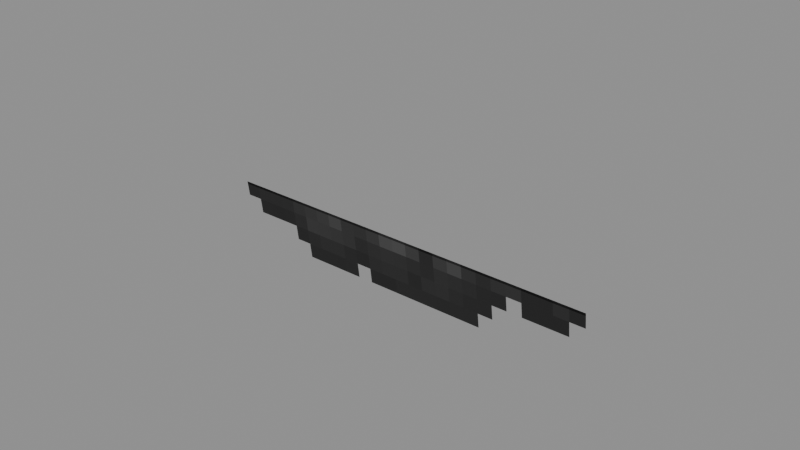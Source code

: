 # Source: Body_Attachments_Beards_DeleteAfterReview_Handlebar.blend  (saved by Blender 5.0.119; exported with 4.5.12 LTS)
import bpy
from mathutils import Matrix  # noqa: F401  (used for matrix-valued properties, if any)

bpy.ops.wm.read_factory_settings(use_empty=True)
scene = bpy.context.scene
scene.name = 'Scene'

# ---- collections
col_widgets = bpy.data.collections.new('Widgets'); scene.collection.children.link(col_widgets)
col_widgets.hide_viewport = True

# ---- images (referenced by path relative to the original .blend; pixels are not part of the script)
import os
ASSET_DIR = os.environ.get("B2B_ASSET_DIR", "")  # directory of the original .blend (textures are referenced by path, not embedded)
HERE = os.path.dirname(os.path.abspath(__file__))  # packed textures are extracted next to this script under _unpacked/

def load_image(name, relpath, width, height, colorspace="sRGB"):
    """Load a texture the original file referenced (path relative to the .blend, or extracted next to this script)."""
    p = next((c for c in (os.path.join(HERE, relpath), os.path.join(ASSET_DIR, relpath)) if relpath and os.path.exists(c)), "")
    if p:
        img = bpy.data.images.load(p, check_existing=True)
        img.name = name
    else:  # same state as the original file: an image datablock whose file is absent (Cycles renders it pink)
        img = bpy.data.images.new(name, width, height)
        img.source = "FILE"
        img.filepath = "//" + (relpath or name)
    img.colorspace_settings.name = colorspace
    return img
img_image_0 = load_image('Image_0', '_unpacked/Image_0.c0eff832.png', 128, 32, 'sRGB')

# ---- materials (node trees are filled in below, after node groups)
mat_material_0 = bpy.data.materials.new('Material_0')

# ---- material node trees
mat_material_0.use_nodes = True; mat_material_0.node_tree.nodes.clear()
_N = mat_material_0.node_tree.nodes; _L = mat_material_0.node_tree.links
n0 = _N.new('ShaderNodeBsdfPrincipled'); n0.name = 'Principled BSDF'; n0.location = (10, 300)
n0.inputs[2].default_value = 1.0
n1 = _N.new('ShaderNodeOutputMaterial'); n1.name = 'Material Output'; n1.location = (300, 300)
n2 = _N.new('NodeFrame'); n2.name = 'Frame'; n2.location = (0, 0)
n2.label = 'Alpha Clip'
n2.width = 150
n3 = _N.new('ShaderNodeMath'); n3.name = 'Math'; n3.location = (-340, -20)
n3.operation = 'SUBTRACT'
n3.inputs[0].default_value = 1.0
n4 = _N.new('ShaderNodeMath'); n4.name = 'Math.001'; n4.location = (-540, -20)
n4.operation = 'LESS_THAN'
n4.inputs[1].default_value = 0.05
n5 = _N.new('ShaderNodeTexImage'); n5.name = 'Image Texture'; n5.location = (-840, 210)
n5.label = 'BASE COLOR'
n5.image = img_image_0
n5.interpolation = 'Closest'
n5.extension = 'EXTEND'
n3.parent = n2
n4.parent = n2
_L.new(n0.outputs[0], n1.inputs[0])
_L.new(n3.outputs[0], n0.inputs[4])
_L.new(n4.outputs[0], n3.inputs[1])
_L.new(n5.outputs[0], n0.inputs[0])
_L.new(n5.outputs[1], n4.inputs[0])
n1.is_active_output = True

# ---- meshes
me_mesh_0 = bpy.data.meshes.new('Mesh_0')
me_mesh_0.from_pydata([(0.9656, -0.8823, -0.2188), (0.9656, -0.8823, -0.2188), (0.9656, -0.8823, -1.031), (0.9656, -0.8823, -1.031), (-0.9656, -0.8823, -0.2188), (-0.9656, -0.8823, -0.2188), (-0.9656, -0.8823, -1.031), (-0.9656, -0.8823, -1.031), (-0.9656, -0.8823, -0.2188), (0.9656, -0.8823, -0.2188), (-0.9656, -0.8823, -0.2188), (0.9656, -0.8823, -0.2188), (-0.9656, -0.8823, -1.031), (0.9656, -0.8823, -1.031), (-0.9656, -0.8823, -1.031), (0.9656, -0.8823, -1.031), (-0.9656, -0.8823, -0.2188), (0.9656, -0.8823, -0.2188), (-0.9656, -0.8823, -1.031), (0.9656, -0.8823, -1.031), (0.9656, -0.8823, -0.2188), (-0.9656, -0.8823, -0.2188), (0.9656, -0.8823, -1.031), (-0.9656, -0.8823, -1.031), (0.9375, -0.881, -1.023), (0.9375, -0.8809, -1.023), (0.9375, -0.7805, -1.766), (0.9375, -0.7804, -1.766), (-0.9375, -0.8809, -1.023), (-0.9375, -0.881, -1.023), (-0.9375, -0.7804, -1.766), (-0.9375, -0.7805, -1.766), (-0.9375, -0.8809, -1.023), (0.9375, -0.8809, -1.023), (-0.9375, -0.881, -1.023), (0.9375, -0.881, -1.023), (-0.9375, -0.7805, -1.766), (0.9375, -0.7805, -1.766), (-0.9375, -0.7804, -1.766), (0.9375, -0.7804, -1.766), (-0.9375, -0.881, -1.023), (0.9375, -0.881, -1.023), (-0.9375, -0.7805, -1.766), (0.9375, -0.7805, -1.766), (0.9375, -0.8809, -1.023), (-0.9375, -0.8809, -1.023), (0.9375, -0.7804, -1.766), (-0.9375, -0.7804, -1.766)], [], [(0, 2, 1), (2, 3, 1), (4, 6, 5), (6, 7, 5), (8, 10, 9), (10, 11, 9), (12, 14, 13), (14, 15, 13), (16, 18, 17), (18, 19, 17), (20, 22, 21), (22, 23, 21), (24, 26, 25), (26, 27, 25), (28, 30, 29), (30, 31, 29), (32, 34, 33), (34, 35, 33), (36, 38, 37), (38, 39, 37), (40, 42, 41), (42, 43, 41), (44, 46, 45), (46, 47, 45)])
me_mesh_0.polygons.foreach_set('use_smooth', [0, 0, 0, 0, 0, 0, 0, 0, 0, 0, 0, 0, 0, 0, 0, 0, 0, 1, 1, 0, 0, 0, 0, 0])
_uv = me_mesh_0.uv_layers.new(name='UVMap')
_uv.uv.foreach_set('vector', [0.0, 1.0, 0.0, 1.0, 0.0, 1.0, 0.0, 1.0, 0.0, 1.0, 0.0, 1.0, 0.0, 1.0, 0.0, 1.0, 0.0, 1.0, 0.0, 1.0, 0.0, 1.0, 0.0, 1.0, 0.0, 1.0, 0.0, 1.0, 0.0, 1.0, 0.0, 1.0, 0.0, 1.0, 0.0, 1.0, 0.0, 1.0, 0.0, 1.0, 0.0, 1.0, 0.0, 1.0, 0.0, 1.0, 0.0, 1.0, 0.0, 1.0, 0.0, 0.5938, 0.2344, 1.0, 0.0, 0.5938, 0.2344, 0.5938, 0.2344, 1.0, 0.0, 1.0, 0.0, 1.0, 0.0, 1.0, 0.0, 1.0, 0.0, 1.0, 0.0, 1.0, 0.0, 1.0, 0.0, 1.0, 0.0, 1.0, 0.0, 1.0, 0.0, 1.0, 0.0, 1.0, 0.0, 1.0, 0.0, 1.0, 0.0, 1.0, 0.0, 1.0, 0.0, 1.0, 0.0, 1.0, 0.0, 1.0, 0.0, 1.0, 0.0, 1.0, 0.0, 1.0, 0.0, 1.0, 0.0, 1.0, 0.0, 1.0, 0.0, 1.0, 0.0, 1.0, 0.0, 1.0, 0.0, 1.0, 0.0, 1.0, 0.0, 0.5938, 0.0, 0.2188, 0.2344, 0.5938, 0.0, 0.2188, 0.2344, 0.2188, 0.2344, 0.5938, 0.0, 1.0, 0.0, 1.0, 0.0, 1.0, 0.0, 1.0, 0.0, 1.0, 0.0, 1.0])
me_mesh_0.materials.append(mat_material_0)
me_mesh_0.update()
me_mesh_0.normals_split_custom_set([tuple(v) for v in zip(*[iter([1.0, 0.0, 0.0, 1.0, 0.0, 0.0, 1.0, 0.0, 0.0, 1.0, 0.0, 0.0, 1.0, 0.0, 0.0, 1.0, 0.0, 0.0, -1.0, 0.0, 0.0, -1.0, 0.0, 0.0, -1.0, 0.0, 0.0, -1.0, 0.0, 0.0, -1.0, 0.0, 0.0, -1.0, 0.0, 0.0, 0.0, 0.0, 1.0, 0.0, 0.0, 1.0, 0.0, 0.0, 1.0, 0.0, 0.0, 1.0, 0.0, 0.0, 1.0, 0.0, 0.0, 1.0, 0.0, 0.0, -1.0, 0.0, 0.0, -1.0, 0.0, 0.0, -1.0, 0.0, 0.0, -1.0, 0.0, 0.0, -1.0, 0.0, 0.0, -1.0, 0.0, -1.0, 0.0, 0.0, -1.0, 0.0, 0.0, -1.0, 0.0, 0.0, -1.0, 0.0, 0.0, -1.0, 0.0, 0.0, -1.0, 0.0, 0.0, 1.0, 0.0, 0.0, 1.0, 0.0, 0.0, 1.0, 0.0, 0.0, 1.0, 0.0, 0.0, 1.0, 0.0, 0.0, 1.0, 0.0, 1.0, 0.0, 0.0, 1.0, 0.0, 0.0, 1.0, 0.0, 0.0, 1.0, 0.0, 0.0, 1.0, 0.0, 0.0, 1.0, 0.0, 0.0, -1.0, 0.0, 0.0, -1.0, 0.0, 0.0, -1.0, 0.0, 0.0, -1.0, 0.0, 0.0, -1.0, 0.0, 0.0, -1.0, 0.0, 0.0, 0.0, -0.1338, 0.991, 0.0, -0.1338, 0.991, 0.0, -0.1338, 0.991, -3.199e-08, -0.1339, 0.991, -2.252e-07, -0.1339, 0.991, -5.016e-12, -0.1339, 0.991, 0.0, 0.1339, -0.991, 4.714e-08, 0.1339, -0.991, 3.219e-08, 0.1339, -0.991, 0.0, 0.1338, -0.991, 0.0, 0.1338, -0.991, 0.0, 0.1338, -0.991, 0.0, -0.991, -0.134, 0.0, -0.991, -0.134, 0.0, -0.991, -0.134, 0.0, -0.991, -0.134, 0.0, -0.991, -0.134, 0.0, -0.991, -0.134, 0.0, 0.991, 0.134, 0.0, 0.991, 0.134, 0.0, 0.991, 0.134, 0.0, 0.991, 0.134, 0.0, 0.991, 0.134, 0.0, 0.991, 0.134])] * 3)])
me_plane = bpy.data.meshes.new('Plane')
me_plane.from_pydata([(-1.0, -6.123e-17, -1.0), (1.0, -6.123e-17, -1.0), (-1.0, 6.123e-17, 1.0), (1.0, 6.123e-17, 1.0)], [], [(0, 1, 3, 2)])
_uv = me_plane.uv_layers.new(name='UVMap')
_uv.uv.foreach_set('vector', [0.0, 0.0, 1.0, 0.0, 1.0, 1.0, 0.0, 1.0])
me_plane.update()
me_cube = bpy.data.meshes.new('Cube')
me_cube.from_pydata([(-0.9656, -0.4063, 4.606e-08), (-0.9656, -0.4063, 6.273e-05), (-0.9656, 0.4062, 4.606e-08), (-0.9656, 0.4062, 6.273e-05), (0.9656, -0.4063, 4.606e-08), (0.9656, -0.4063, 6.273e-05), (0.9656, 0.4062, 4.606e-08), (0.9656, 0.4062, 6.273e-05)], [], [(0, 1, 3, 2), (2, 3, 7, 6), (6, 7, 5, 4), (4, 5, 1, 0), (2, 6, 4, 0), (7, 3, 1, 5)])
_uv = me_cube.uv_layers.new(name='UVMap')
_uv.uv.foreach_set('vector', [0.375, 0.0, 0.625, 0.0, 0.625, 0.25, 0.375, 0.25, 0.375, 0.25, 0.625, 0.25, 0.625, 0.5, 0.375, 0.5, 0.375, 0.5, 0.625, 0.5, 0.625, 0.75, 0.375, 0.75, 0.375, 0.75, 0.625, 0.75, 0.625, 1.0, 0.375, 1.0, 0.125, 0.5, 0.375, 0.5, 0.375, 0.75, 0.125, 0.75, 0.625, 0.5, 0.875, 0.5, 0.875, 0.75, 0.625, 0.75])
me_cube.update()
me_cube_001 = bpy.data.meshes.new('Cube.001')
me_cube_001.from_pydata([(-0.9375, -0.5, 3.725e-09), (-0.9375, -0.5, 6.264e-05), (-0.9375, 0.25, 3.725e-09), (-0.9375, 0.25, 6.264e-05), (0.9375, -0.5, 3.725e-09), (0.9375, -0.5, 6.264e-05), (0.9375, 0.25, 3.725e-09), (0.9375, 0.25, 6.264e-05)], [], [(0, 1, 3, 2), (2, 3, 7, 6), (6, 7, 5, 4), (4, 5, 1, 0), (2, 6, 4, 0), (7, 3, 1, 5)])
_uv = me_cube_001.uv_layers.new(name='UVMap')
_uv.uv.foreach_set('vector', [0.375, 0.0, 0.625, 0.0, 0.625, 0.25, 0.375, 0.25, 0.375, 0.25, 0.625, 0.25, 0.625, 0.5, 0.375, 0.5, 0.375, 0.5, 0.625, 0.5, 0.625, 0.75, 0.375, 0.75, 0.375, 0.75, 0.625, 0.75, 0.625, 1.0, 0.375, 1.0, 0.125, 0.5, 0.375, 0.5, 0.375, 0.75, 0.125, 0.75, 0.625, 0.5, 0.875, 0.5, 0.875, 0.75, 0.625, 0.75])
me_cube_001.update()
arm_armature = bpy.data.armatures.new('Armature')  # bones are not reproduced

# ---- objects
ob_head = bpy.data.objects.new('Head', arm_armature)
ob_mesh_0 = bpy.data.objects.new('Mesh_0', me_mesh_0)
ob_wgt_head = bpy.data.objects.new('WGT-Head', me_plane)
ob_wgt_beard = bpy.data.objects.new('WGT-Beard', me_cube)
ob_wgt_beard2 = bpy.data.objects.new('WGT-Beard2', me_cube_001)

# ---- transforms, parenting, visibility, modifiers, constraints
ob_head.location = (0.0, 0.0625, 5.375)
ob_head.rotation_mode = 'QUATERNION'
ob_head.rotation_quaternion = (1.0, 0.0, 0.0, 0.0)
ob_head.show_in_front = True
ob_mesh_0.parent = ob_head
ob_mesh_0.location = (0.0, 0.0, 0.0)
ob_mesh_0.rotation_mode = 'QUATERNION'
ob_mesh_0.rotation_quaternion = (1.0, 0.0, 0.0, 0.0)
_vg = ob_mesh_0.vertex_groups.new(name='Head')
_vg = ob_mesh_0.vertex_groups.new(name='Beard')
_vg.add([0, 1, 2, 3, 4, 5, 6, 7, 8, 9, 10, 11, 12, 13, 14, 15, 16, 17, 18, 19, 20, 21, 22, 23], 1.0, 'REPLACE')
_vg = ob_mesh_0.vertex_groups.new(name='Beard2')
_vg.add([24, 25, 26, 27, 28, 29, 30, 31, 32, 33, 34, 35, 36, 37, 38, 39, 40, 41, 42, 43, 44, 45, 46, 47], 1.0, 'REPLACE')
_m = ob_mesh_0.modifiers.new('Armature', 'ARMATURE')
_m.object = ob_head
ob_wgt_head.location = (0.0, 0.0, 0.0)
ob_wgt_head.hide_render = True
ob_wgt_beard.location = (0.0, 0.0, 0.0)
ob_wgt_beard.hide_render = True
ob_wgt_beard2.location = (0.0, 0.0, 0.0)
ob_wgt_beard2.hide_render = True

# ---- collection membership
scene.collection.objects.link(ob_head)
scene.collection.objects.link(ob_mesh_0)
col_widgets.objects.link(ob_wgt_head)
col_widgets.objects.link(ob_wgt_beard)
col_widgets.objects.link(ob_wgt_beard2)

# ---- scene / render settings (as saved in the file)
scene.frame_start = 1; scene.frame_end = 250; scene.frame_set(1)
scene.render.engine = 'BLENDER_EEVEE_NEXT'
scene.render.bake_bias = 0.0
scene.render.bake_samples = 0
scene.cycles.sampling_pattern = 'TABULATED_SOBOL'
scene.eevee.use_volume_custom_range = False
bpy.context.view_layer.update()

# ---- added for rendering (the .blend has no active camera and no usable light): camera, sun + grey world if the file has none
cam_auto = bpy.data.cameras.new('AutoCamera')
cam_auto.lens = 50.0
cam_auto.sensor_width = 36.0
cam_auto.clip_end = 1000.0
ob_auto_camera = bpy.data.objects.new('AutoCamera', cam_auto)
scene.collection.objects.link(ob_auto_camera)
ob_auto_camera.location = (2.29168, -3.51889, 6.21583)
ob_auto_camera.rotation_euler = (1.09748, -7.21219e-08, 0.694738)
scene.camera = ob_auto_camera
light_auto_sun = bpy.data.lights.new('AutoSun', 'SUN')
light_auto_sun.energy = 3.0
light_auto_sun.angle = 0.0523599
ob_auto_sun = bpy.data.objects.new('AutoSun', light_auto_sun)
scene.collection.objects.link(ob_auto_sun)
ob_auto_sun.rotation_euler = (0.872665, 0.174533, 0.523599)
if scene.world is None:
    world_auto = bpy.data.worlds.new('AutoWorld')
    world_auto.color = (0.3, 0.3, 0.3)
    scene.world = world_auto
bpy.context.view_layer.update()
